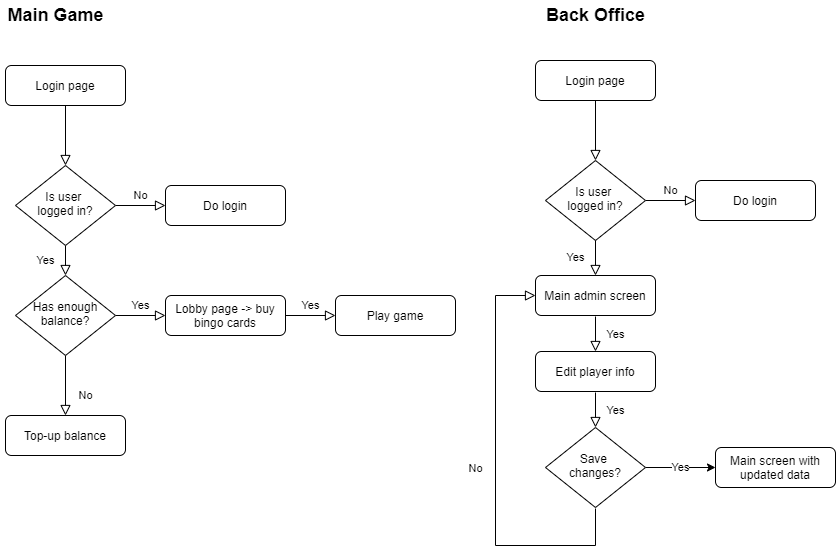

The diagram above was exported from draw.io. Its source (the exported page's mxGraphModel, read from the mxfile embedded in the PNG):
<mxGraphModel dx="782" dy="437" grid="1" gridSize="10" guides="1" tooltips="1" connect="1" arrows="1" fold="1" page="1" pageScale="1" pageWidth="827" pageHeight="1169" math="0" shadow="0">
  <root>
    <mxCell id="WIyWlLk6GJQsqaUBKTNV-0" />
    <mxCell id="WIyWlLk6GJQsqaUBKTNV-1" parent="WIyWlLk6GJQsqaUBKTNV-0" />
    <mxCell id="WIyWlLk6GJQsqaUBKTNV-2" value="" style="rounded=0;html=1;jettySize=auto;orthogonalLoop=1;fontSize=11;endArrow=block;endFill=0;endSize=8;strokeWidth=1;shadow=0;labelBackgroundColor=none;edgeStyle=orthogonalEdgeStyle;" parent="WIyWlLk6GJQsqaUBKTNV-1" source="WIyWlLk6GJQsqaUBKTNV-3" target="WIyWlLk6GJQsqaUBKTNV-6" edge="1">
      <mxGeometry relative="1" as="geometry" />
    </mxCell>
    <mxCell id="WIyWlLk6GJQsqaUBKTNV-3" value="Login page" style="rounded=1;whiteSpace=wrap;html=1;fontSize=12;glass=0;strokeWidth=1;shadow=0;" parent="WIyWlLk6GJQsqaUBKTNV-1" vertex="1">
      <mxGeometry x="160" y="80" width="120" height="40" as="geometry" />
    </mxCell>
    <mxCell id="WIyWlLk6GJQsqaUBKTNV-4" value="Yes" style="rounded=0;html=1;jettySize=auto;orthogonalLoop=1;fontSize=11;endArrow=block;endFill=0;endSize=8;strokeWidth=1;shadow=0;labelBackgroundColor=none;edgeStyle=orthogonalEdgeStyle;" parent="WIyWlLk6GJQsqaUBKTNV-1" source="WIyWlLk6GJQsqaUBKTNV-6" target="WIyWlLk6GJQsqaUBKTNV-10" edge="1">
      <mxGeometry y="20" relative="1" as="geometry">
        <mxPoint as="offset" />
      </mxGeometry>
    </mxCell>
    <mxCell id="WIyWlLk6GJQsqaUBKTNV-5" value="No" style="edgeStyle=orthogonalEdgeStyle;rounded=0;html=1;jettySize=auto;orthogonalLoop=1;fontSize=11;endArrow=block;endFill=0;endSize=8;strokeWidth=1;shadow=0;labelBackgroundColor=none;" parent="WIyWlLk6GJQsqaUBKTNV-1" source="WIyWlLk6GJQsqaUBKTNV-6" target="WIyWlLk6GJQsqaUBKTNV-7" edge="1">
      <mxGeometry y="10" relative="1" as="geometry">
        <mxPoint as="offset" />
      </mxGeometry>
    </mxCell>
    <mxCell id="WIyWlLk6GJQsqaUBKTNV-6" value="Is user &lt;br&gt;logged in?" style="rhombus;whiteSpace=wrap;html=1;shadow=0;fontFamily=Helvetica;fontSize=12;align=center;strokeWidth=1;spacing=6;spacingTop=-4;" parent="WIyWlLk6GJQsqaUBKTNV-1" vertex="1">
      <mxGeometry x="170" y="180" width="100" height="80" as="geometry" />
    </mxCell>
    <mxCell id="WIyWlLk6GJQsqaUBKTNV-7" value="Do login" style="rounded=1;whiteSpace=wrap;html=1;fontSize=12;glass=0;strokeWidth=1;shadow=0;" parent="WIyWlLk6GJQsqaUBKTNV-1" vertex="1">
      <mxGeometry x="320" y="200" width="120" height="40" as="geometry" />
    </mxCell>
    <mxCell id="WIyWlLk6GJQsqaUBKTNV-8" value="No" style="rounded=0;html=1;jettySize=auto;orthogonalLoop=1;fontSize=11;endArrow=block;endFill=0;endSize=8;strokeWidth=1;shadow=0;labelBackgroundColor=none;edgeStyle=orthogonalEdgeStyle;" parent="WIyWlLk6GJQsqaUBKTNV-1" source="WIyWlLk6GJQsqaUBKTNV-10" target="WIyWlLk6GJQsqaUBKTNV-11" edge="1">
      <mxGeometry x="0.3333" y="20" relative="1" as="geometry">
        <mxPoint as="offset" />
      </mxGeometry>
    </mxCell>
    <mxCell id="WIyWlLk6GJQsqaUBKTNV-9" value="Yes" style="edgeStyle=orthogonalEdgeStyle;rounded=0;html=1;jettySize=auto;orthogonalLoop=1;fontSize=11;endArrow=block;endFill=0;endSize=8;strokeWidth=1;shadow=0;labelBackgroundColor=none;" parent="WIyWlLk6GJQsqaUBKTNV-1" source="WIyWlLk6GJQsqaUBKTNV-10" target="WIyWlLk6GJQsqaUBKTNV-12" edge="1">
      <mxGeometry y="10" relative="1" as="geometry">
        <mxPoint as="offset" />
      </mxGeometry>
    </mxCell>
    <mxCell id="WIyWlLk6GJQsqaUBKTNV-10" value="Has enough balance?" style="rhombus;whiteSpace=wrap;html=1;shadow=0;fontFamily=Helvetica;fontSize=12;align=center;strokeWidth=1;spacing=6;spacingTop=-4;" parent="WIyWlLk6GJQsqaUBKTNV-1" vertex="1">
      <mxGeometry x="170" y="290" width="100" height="80" as="geometry" />
    </mxCell>
    <mxCell id="WIyWlLk6GJQsqaUBKTNV-11" value="Top-up balance" style="rounded=1;whiteSpace=wrap;html=1;fontSize=12;glass=0;strokeWidth=1;shadow=0;" parent="WIyWlLk6GJQsqaUBKTNV-1" vertex="1">
      <mxGeometry x="160" y="430" width="120" height="40" as="geometry" />
    </mxCell>
    <mxCell id="WIyWlLk6GJQsqaUBKTNV-12" value="Lobby page -&amp;gt; buy bingo cards" style="rounded=1;whiteSpace=wrap;html=1;fontSize=12;glass=0;strokeWidth=1;shadow=0;" parent="WIyWlLk6GJQsqaUBKTNV-1" vertex="1">
      <mxGeometry x="320" y="310" width="120" height="40" as="geometry" />
    </mxCell>
    <mxCell id="k66C10ifyXtdpKPGOjT4-0" value="Main Game" style="text;html=1;resizable=0;autosize=1;align=center;verticalAlign=middle;points=[];fillColor=none;strokeColor=none;rounded=0;fontStyle=1;fontSize=18;" parent="WIyWlLk6GJQsqaUBKTNV-1" vertex="1">
      <mxGeometry x="155" y="15" width="110" height="30" as="geometry" />
    </mxCell>
    <mxCell id="k66C10ifyXtdpKPGOjT4-1" value="Back Office" style="text;html=1;resizable=0;autosize=1;align=center;verticalAlign=middle;points=[];fillColor=none;strokeColor=none;rounded=0;fontStyle=1;fontSize=18;" parent="WIyWlLk6GJQsqaUBKTNV-1" vertex="1">
      <mxGeometry x="695" y="15" width="110" height="30" as="geometry" />
    </mxCell>
    <mxCell id="k66C10ifyXtdpKPGOjT4-3" value="Yes" style="edgeStyle=orthogonalEdgeStyle;rounded=0;html=1;jettySize=auto;orthogonalLoop=1;fontSize=11;endArrow=block;endFill=0;endSize=8;strokeWidth=1;shadow=0;labelBackgroundColor=none;" parent="WIyWlLk6GJQsqaUBKTNV-1" edge="1">
      <mxGeometry y="10" relative="1" as="geometry">
        <mxPoint as="offset" />
        <mxPoint x="440" y="330" as="sourcePoint" />
        <mxPoint x="490" y="330" as="targetPoint" />
      </mxGeometry>
    </mxCell>
    <mxCell id="k66C10ifyXtdpKPGOjT4-4" value="Play game" style="rounded=1;whiteSpace=wrap;html=1;fontSize=12;glass=0;strokeWidth=1;shadow=0;" parent="WIyWlLk6GJQsqaUBKTNV-1" vertex="1">
      <mxGeometry x="490" y="310" width="120" height="40" as="geometry" />
    </mxCell>
    <mxCell id="CVRtt8HYIojweefWy3PZ-0" value="" style="rounded=0;html=1;jettySize=auto;orthogonalLoop=1;fontSize=11;endArrow=block;endFill=0;endSize=8;strokeWidth=1;shadow=0;labelBackgroundColor=none;edgeStyle=orthogonalEdgeStyle;" edge="1" parent="WIyWlLk6GJQsqaUBKTNV-1" source="CVRtt8HYIojweefWy3PZ-1" target="CVRtt8HYIojweefWy3PZ-4">
      <mxGeometry relative="1" as="geometry" />
    </mxCell>
    <mxCell id="CVRtt8HYIojweefWy3PZ-1" value="Login page" style="rounded=1;whiteSpace=wrap;html=1;fontSize=12;glass=0;strokeWidth=1;shadow=0;" vertex="1" parent="WIyWlLk6GJQsqaUBKTNV-1">
      <mxGeometry x="690" y="75" width="120" height="40" as="geometry" />
    </mxCell>
    <mxCell id="CVRtt8HYIojweefWy3PZ-3" value="No" style="edgeStyle=orthogonalEdgeStyle;rounded=0;html=1;jettySize=auto;orthogonalLoop=1;fontSize=11;endArrow=block;endFill=0;endSize=8;strokeWidth=1;shadow=0;labelBackgroundColor=none;" edge="1" parent="WIyWlLk6GJQsqaUBKTNV-1" source="CVRtt8HYIojweefWy3PZ-4" target="CVRtt8HYIojweefWy3PZ-5">
      <mxGeometry y="10" relative="1" as="geometry">
        <mxPoint as="offset" />
      </mxGeometry>
    </mxCell>
    <mxCell id="CVRtt8HYIojweefWy3PZ-4" value="Is user &lt;br&gt;logged in?" style="rhombus;whiteSpace=wrap;html=1;shadow=0;fontFamily=Helvetica;fontSize=12;align=center;strokeWidth=1;spacing=6;spacingTop=-4;" vertex="1" parent="WIyWlLk6GJQsqaUBKTNV-1">
      <mxGeometry x="700" y="175" width="100" height="80" as="geometry" />
    </mxCell>
    <mxCell id="CVRtt8HYIojweefWy3PZ-5" value="Do login" style="rounded=1;whiteSpace=wrap;html=1;fontSize=12;glass=0;strokeWidth=1;shadow=0;" vertex="1" parent="WIyWlLk6GJQsqaUBKTNV-1">
      <mxGeometry x="850" y="195" width="120" height="40" as="geometry" />
    </mxCell>
    <mxCell id="CVRtt8HYIojweefWy3PZ-13" value="Main admin screen" style="rounded=1;whiteSpace=wrap;html=1;fontSize=12;glass=0;strokeWidth=1;shadow=0;" vertex="1" parent="WIyWlLk6GJQsqaUBKTNV-1">
      <mxGeometry x="690" y="290" width="120" height="40" as="geometry" />
    </mxCell>
    <mxCell id="CVRtt8HYIojweefWy3PZ-15" value="Yes" style="rounded=0;html=1;jettySize=auto;orthogonalLoop=1;fontSize=11;endArrow=block;endFill=0;endSize=8;strokeWidth=1;shadow=0;labelBackgroundColor=none;edgeStyle=orthogonalEdgeStyle;" edge="1" parent="WIyWlLk6GJQsqaUBKTNV-1" source="CVRtt8HYIojweefWy3PZ-4" target="CVRtt8HYIojweefWy3PZ-13">
      <mxGeometry y="20" relative="1" as="geometry">
        <mxPoint as="offset" />
        <mxPoint x="750" y="255" as="sourcePoint" />
        <mxPoint x="750" y="340" as="targetPoint" />
      </mxGeometry>
    </mxCell>
    <mxCell id="CVRtt8HYIojweefWy3PZ-16" value="Yes" style="rounded=0;html=1;jettySize=auto;orthogonalLoop=1;fontSize=11;endArrow=block;endFill=0;endSize=8;strokeWidth=1;shadow=0;labelBackgroundColor=none;edgeStyle=orthogonalEdgeStyle;" edge="1" parent="WIyWlLk6GJQsqaUBKTNV-1">
      <mxGeometry y="20" relative="1" as="geometry">
        <mxPoint as="offset" />
        <mxPoint x="750" y="331" as="sourcePoint" />
        <mxPoint x="750" y="366" as="targetPoint" />
      </mxGeometry>
    </mxCell>
    <mxCell id="CVRtt8HYIojweefWy3PZ-18" value="Edit player info" style="rounded=1;whiteSpace=wrap;html=1;fontSize=12;glass=0;strokeWidth=1;shadow=0;" vertex="1" parent="WIyWlLk6GJQsqaUBKTNV-1">
      <mxGeometry x="690" y="366" width="120" height="40" as="geometry" />
    </mxCell>
    <mxCell id="CVRtt8HYIojweefWy3PZ-25" value="Yes" style="rounded=0;html=1;jettySize=auto;orthogonalLoop=1;fontSize=11;endArrow=block;endFill=0;endSize=8;strokeWidth=1;shadow=0;labelBackgroundColor=none;edgeStyle=orthogonalEdgeStyle;" edge="1" parent="WIyWlLk6GJQsqaUBKTNV-1">
      <mxGeometry y="20" relative="1" as="geometry">
        <mxPoint as="offset" />
        <mxPoint x="750" y="407" as="sourcePoint" />
        <mxPoint x="750" y="442" as="targetPoint" />
      </mxGeometry>
    </mxCell>
    <mxCell id="CVRtt8HYIojweefWy3PZ-37" value="Yes" style="edgeStyle=orthogonalEdgeStyle;rounded=0;orthogonalLoop=1;jettySize=auto;html=1;exitX=1;exitY=0.5;exitDx=0;exitDy=0;entryX=0;entryY=0.5;entryDx=0;entryDy=0;" edge="1" parent="WIyWlLk6GJQsqaUBKTNV-1" source="CVRtt8HYIojweefWy3PZ-26" target="CVRtt8HYIojweefWy3PZ-35">
      <mxGeometry relative="1" as="geometry" />
    </mxCell>
    <mxCell id="CVRtt8HYIojweefWy3PZ-26" value="Save &lt;br&gt;changes?" style="rhombus;whiteSpace=wrap;html=1;shadow=0;fontFamily=Helvetica;fontSize=12;align=center;strokeWidth=1;spacing=6;spacingTop=-4;" vertex="1" parent="WIyWlLk6GJQsqaUBKTNV-1">
      <mxGeometry x="700" y="442" width="100" height="80" as="geometry" />
    </mxCell>
    <mxCell id="CVRtt8HYIojweefWy3PZ-35" value="Main screen with updated data" style="rounded=1;whiteSpace=wrap;html=1;fontSize=12;glass=0;strokeWidth=1;shadow=0;" vertex="1" parent="WIyWlLk6GJQsqaUBKTNV-1">
      <mxGeometry x="870" y="462" width="120" height="40" as="geometry" />
    </mxCell>
    <mxCell id="CVRtt8HYIojweefWy3PZ-38" value="No" style="rounded=0;jettySize=auto;orthogonalLoop=1;fontSize=11;endArrow=block;endFill=0;endSize=8;strokeWidth=1;shadow=0;labelBackgroundColor=none;edgeStyle=orthogonalEdgeStyle;entryX=0;entryY=0.5;entryDx=0;entryDy=0;html=1;" edge="1" parent="WIyWlLk6GJQsqaUBKTNV-1" target="CVRtt8HYIojweefWy3PZ-13">
      <mxGeometry y="20" relative="1" as="geometry">
        <mxPoint as="offset" />
        <mxPoint x="750" y="523" as="sourcePoint" />
        <mxPoint x="660" y="320" as="targetPoint" />
        <Array as="points">
          <mxPoint x="750" y="560" />
          <mxPoint x="650" y="560" />
          <mxPoint x="650" y="310" />
        </Array>
      </mxGeometry>
    </mxCell>
  </root>
</mxGraphModel>